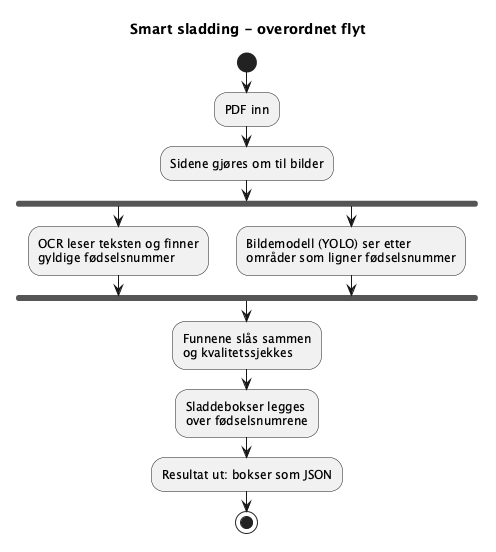

The diagram above was rendered by PlantUML. Its source (embedded in the PNG):
@startuml
title Smart sladding - overordnet flyt

start
:PDF inn;
:Sidene gjøres om til bilder;

fork
  :OCR leser teksten og finner\ngyldige fødselsnummer;
fork again
  :Bildemodell (YOLO) ser etter\nområder som ligner fødselsnummer;
end fork

:Funnene slås sammen\nog kvalitetssjekkes;
:Sladdebokser legges\nover fødselsnumrene;
:Resultat ut: bokser som JSON;
stop
@enduml